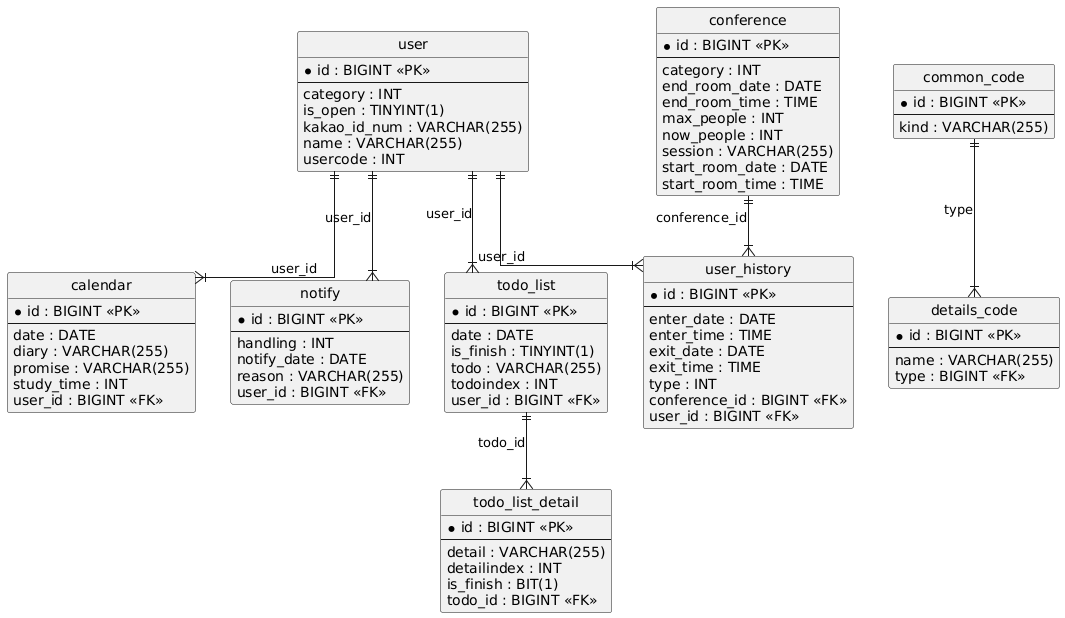

The diagram above was rendered by PlantUML. Its source (embedded in the PNG):
@startuml
hide circle
skinparam linetype ortho

entity "calendar" as calendar {
  * id : BIGINT <<PK>>
  --
  date : DATE
  diary : VARCHAR(255)
  promise : VARCHAR(255)
  study_time : INT
  user_id : BIGINT <<FK>>
}

entity "common_code" as common_code {
  * id : BIGINT <<PK>>
  --
  kind : VARCHAR(255)
}

entity "conference" as conference {
  * id : BIGINT <<PK>>
  --
  category : INT
  end_room_date : DATE
  end_room_time : TIME
  max_people : INT
  now_people : INT
  session : VARCHAR(255)
  start_room_date : DATE
  start_room_time : TIME
}

entity "details_code" as details_code {
  * id : BIGINT <<PK>>
  --
  name : VARCHAR(255)
  type : BIGINT <<FK>>
}

entity "notify" as notify {
  * id : BIGINT <<PK>>
  --
  handling : INT
  notify_date : DATE
  reason : VARCHAR(255)
  user_id : BIGINT <<FK>>
}

entity "todo_list" as todo_list {
  * id : BIGINT <<PK>>
  --
  date : DATE
  is_finish : TINYINT(1)
  todo : VARCHAR(255)
  todoindex : INT
  user_id : BIGINT <<FK>>
}

entity "todo_list_detail" as todo_list_detail {
  * id : BIGINT <<PK>>
  --
  detail : VARCHAR(255)
  detailindex : INT
  is_finish : BIT(1)
  todo_id : BIGINT <<FK>>
}

entity "user" as user {
  * id : BIGINT <<PK>>
  --
  category : INT
  is_open : TINYINT(1)
  kakao_id_num : VARCHAR(255)
  name : VARCHAR(255)
  usercode : INT
}

entity "user_history" as user_history {
  * id : BIGINT <<PK>>
  --
  enter_date : DATE
  enter_time : TIME
  exit_date : DATE
  exit_time : TIME
  type : INT
  conference_id : BIGINT <<FK>>
  user_id : BIGINT <<FK>>
}

user ||--|{ calendar : "user_id"
common_code ||--|{ details_code : "type"
user ||--|{ notify : "user_id"
user ||--|{ todo_list : "user_id"
todo_list ||--|{ todo_list_detail : "todo_id"
conference ||--|{ user_history : "conference_id"
user ||--|{ user_history : "user_id"
@enduml